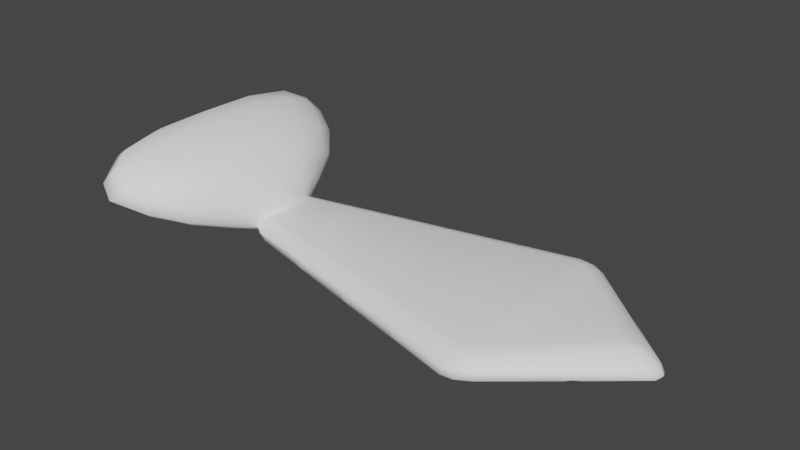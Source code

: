 # Source: taytie.blend  (saved by Blender 3.6.11; exported with 4.5.12 LTS)
import bpy
from mathutils import Matrix  # noqa: F401  (used for matrix-valued properties, if any)

bpy.ops.wm.read_factory_settings(use_empty=True)
scene = bpy.context.scene
scene.name = 'Scene'

# ---- materials (node trees are filled in below, after node groups)
mat_bodyb00 = bpy.data.materials.new('BodyB00')
mat_bodyb00.use_transparent_shadow = False
mat_bodyb00.diffuse_color = (1.0, 1.0, 1.0, 1.0)
mat_bodyb00.roughness = 0.5528
mat_outlinedmaterial = bpy.data.materials.new('OutlinedMaterial')
mat_outlinedmaterial.use_transparent_shadow = False
mat_outlinedmaterial.diffuse_color = (1.0, 1.0, 1.0, 1.0)
mat_outlinedmaterial.roughness = 0.5528
mat_bodyb00_002 = bpy.data.materials.new('BodyB00.002')
mat_bodyb00_002.use_transparent_shadow = False
mat_bodyb00_002.diffuse_color = (1.0, 1.0, 1.0, 1.0)
mat_bodyb00_002.roughness = 0.5528
mat_outlinedmaterial_002 = bpy.data.materials.new('OutlinedMaterial.002')
mat_outlinedmaterial_002.use_transparent_shadow = False
mat_outlinedmaterial_002.diffuse_color = (1.0, 1.0, 1.0, 1.0)
mat_outlinedmaterial_002.roughness = 0.5528

# ---- material node trees
mat_bodyb00.use_nodes = True; mat_bodyb00.node_tree.nodes.clear()
_N = mat_bodyb00.node_tree.nodes; _L = mat_bodyb00.node_tree.links
n0 = _N.new('ShaderNodeBsdfPrincipled'); n0.name = 'Principled BSDF'; n0.location = (10, 300)
n0.distribution = 'GGX'
n0.subsurface_method = 'RANDOM_WALK_SKIN'
n0.inputs[0].default_value = (1.0, 1.0, 1.0, 1.0)
n0.inputs[2].default_value = 0.5528
n0.inputs[3].default_value = 1.45
n0.inputs[27].default_value = (0.0, 0.0, 0.0, 1.0)
n0.inputs[28].default_value = 1.0
n1 = _N.new('ShaderNodeOutputMaterial'); n1.name = 'Material Output'; n1.location = (300, 300)
n2 = _N.new('ShaderNodeNormalMap'); n2.name = 'Normal Map'; n2.location = (-300, -300)
n2.label = 'Normal/Map'
n2.inputs[0].default_value = 0.0
_L.new(n0.outputs[0], n1.inputs[0])
_L.new(n2.outputs[0], n0.inputs[5])
n1.is_active_output = True
mat_outlinedmaterial.use_nodes = True; mat_outlinedmaterial.node_tree.nodes.clear()
_N = mat_outlinedmaterial.node_tree.nodes; _L = mat_outlinedmaterial.node_tree.links
n0 = _N.new('ShaderNodeBsdfPrincipled'); n0.name = 'Principled BSDF'; n0.location = (10, 300)
n0.distribution = 'GGX'
n0.subsurface_method = 'RANDOM_WALK_SKIN'
n0.inputs[0].default_value = (1.0, 1.0, 1.0, 1.0)
n0.inputs[2].default_value = 0.5528
n0.inputs[3].default_value = 1.45
n0.inputs[27].default_value = (0.0, 0.0, 0.0, 1.0)
n0.inputs[28].default_value = 1.0
n1 = _N.new('ShaderNodeOutputMaterial'); n1.name = 'Material Output'; n1.location = (300, 300)
n2 = _N.new('ShaderNodeNormalMap'); n2.name = 'Normal Map'; n2.location = (-300, -300)
n2.label = 'Normal/Map'
n2.inputs[0].default_value = 0.0
_L.new(n0.outputs[0], n1.inputs[0])
_L.new(n2.outputs[0], n0.inputs[5])
n1.is_active_output = True
mat_bodyb00_002.use_nodes = True; mat_bodyb00_002.node_tree.nodes.clear()
_N = mat_bodyb00_002.node_tree.nodes; _L = mat_bodyb00_002.node_tree.links
n0 = _N.new('ShaderNodeBsdfPrincipled'); n0.name = 'Principled BSDF'; n0.location = (10, 300)
n0.distribution = 'GGX'
n0.subsurface_method = 'RANDOM_WALK_SKIN'
n0.inputs[0].default_value = (1.0, 1.0, 1.0, 1.0)
n0.inputs[2].default_value = 0.5528
n0.inputs[3].default_value = 1.45
n0.inputs[27].default_value = (0.0, 0.0, 0.0, 1.0)
n0.inputs[28].default_value = 1.0
n1 = _N.new('ShaderNodeOutputMaterial'); n1.name = 'Material Output'; n1.location = (300, 300)
n2 = _N.new('ShaderNodeNormalMap'); n2.name = 'Normal Map'; n2.location = (-300, -300)
n2.label = 'Normal/Map'
n2.inputs[0].default_value = 0.0
_L.new(n0.outputs[0], n1.inputs[0])
_L.new(n2.outputs[0], n0.inputs[5])
n1.is_active_output = True
mat_outlinedmaterial_002.use_nodes = True; mat_outlinedmaterial_002.node_tree.nodes.clear()
_N = mat_outlinedmaterial_002.node_tree.nodes; _L = mat_outlinedmaterial_002.node_tree.links
n0 = _N.new('ShaderNodeBsdfPrincipled'); n0.name = 'Principled BSDF'; n0.location = (10, 300)
n0.distribution = 'GGX'
n0.subsurface_method = 'RANDOM_WALK_SKIN'
n0.inputs[0].default_value = (1.0, 1.0, 1.0, 1.0)
n0.inputs[2].default_value = 0.5528
n0.inputs[3].default_value = 1.45
n0.inputs[27].default_value = (0.0, 0.0, 0.0, 1.0)
n0.inputs[28].default_value = 1.0
n1 = _N.new('ShaderNodeOutputMaterial'); n1.name = 'Material Output'; n1.location = (300, 300)
n2 = _N.new('ShaderNodeNormalMap'); n2.name = 'Normal Map'; n2.location = (-300, -300)
n2.label = 'Normal/Map'
n2.inputs[0].default_value = 0.0
_L.new(n0.outputs[0], n1.inputs[0])
_L.new(n2.outputs[0], n0.inputs[5])
n1.is_active_output = True

# ---- world
world_world = bpy.data.worlds.new('World'); scene.world = world_world
world_world.use_nodes = True; world_world.node_tree.nodes.clear()
_N = world_world.node_tree.nodes; _L = world_world.node_tree.links
n0 = _N.new('ShaderNodeOutputWorld'); n0.name = 'World Output'; n0.location = (300, 300)
n1 = _N.new('ShaderNodeBackground'); n1.name = 'Background'; n1.location = (10, 300)
n1.inputs[0].default_value = (0.05088, 0.05088, 0.05088, 1.0)
_L.new(n1.outputs[0], n0.inputs[0])
n0.is_active_output = True
world_world.color = (0.05088, 0.05088, 0.05088)
world_world.use_sun_shadow = False
world_world.sun_shadow_jitter_overblur = 0.0

# ---- meshes
me_scene = bpy.data.meshes.new('Scene')
me_scene.from_pydata([(2.499, 1.987, 0.01436), (1.229, 1.413, 1.003), (20.99, 9.289e-07, 0.01436), (19.56, 8.61e-07, 1.003), (14.88, 5.142, -0.00636), (14.88, 4.37, 0.9823), (2.499, -1.987, 0.01436), (1.229, -1.413, 1.003), (14.87, -5.142, -0.00636), (14.88, -4.37, 0.9823), (8.706, -3.565, 0.003999), (8.697, -3.031, 0.9917), (8.706, 3.565, 0.003999), (8.695, 3.03, 0.9917), (11.81, -3.706, 0.987), (11.81, -4.353, -0.00118), (5.603, -2.776, 0.009178), (5.593, -2.358, 0.9964), (5.602, 2.776, 0.009178), (5.597, 2.359, 0.9964), (11.82, 3.706, 0.987), (11.81, 4.353, -0.00118), (17.95, 2.571, 0.003999), (17.94, 1.51, 0.9959), (17.95, -2.571, 0.003999), (17.95, -1.502, 0.9959)], [], [(17, 19, 1, 7), (21, 20, 5, 4), (22, 23, 3, 2), (11, 13, 19, 17), (15, 8, 9, 14), (24, 2, 3, 25), (13, 11, 14, 20), (16, 10, 11, 17), (18, 19, 13, 12), (10, 15, 14, 11), (6, 16, 17, 7), (0, 1, 19, 18), (12, 13, 20, 21), (4, 5, 23, 22), (8, 24, 25, 9), (7, 1, 0, 6), (5, 20, 14, 9), (23, 5, 9, 25), (3, 23, 25), (22, 2, 24), (4, 22, 24, 8), (15, 21, 4, 8), (10, 12, 21, 15), (0, 18, 16, 6), (12, 10, 16, 18)])
me_scene.polygons.foreach_set('use_smooth', [1, 1, 1, 1, 1, 1, 1, 1, 1, 1, 1, 1, 1, 1, 1, 0, 1, 1, 1, 1, 1, 1, 1, 1, 1])
_uv = me_scene.uv_layers.new(name='UVSet0')
_uv.uv.foreach_set('vector', [0.2775, 0.4416, 0.4115, 0.4415, 0.3846, 0.5655, 0.3044, 0.5655, 0.4682, 0.265, 0.4498, 0.2648, 0.4686, 0.1778, 0.4906, 0.1778, 0.4175, 0.09045, 0.3874, 0.09078, 0.3445, 0.04479, 0.3445, 0.004056, 0.2584, 0.3534, 0.4306, 0.3535, 0.4115, 0.4415, 0.2775, 0.4416, 0.2208, 0.265, 0.1984, 0.178, 0.2204, 0.1778, 0.2392, 0.2649, 0.2715, 0.09043, 0.3445, 0.004056, 0.3445, 0.04479, 0.3018, 0.09052, 0.4306, 0.3535, 0.2584, 0.3534, 0.2392, 0.2649, 0.4498, 0.2648, 0.2656, 0.4413, 0.2432, 0.3531, 0.2584, 0.3534, 0.2775, 0.4416, 0.4234, 0.4413, 0.4115, 0.4415, 0.4306, 0.3535, 0.4458, 0.3532, 0.2432, 0.3531, 0.2208, 0.265, 0.2392, 0.2649, 0.2584, 0.3534, 0.2881, 0.5295, 0.2656, 0.4413, 0.2775, 0.4416, 0.3044, 0.5655, 0.401, 0.5295, 0.3846, 0.5655, 0.4115, 0.4415, 0.4234, 0.4413, 0.4458, 0.3532, 0.4306, 0.3535, 0.4498, 0.2648, 0.4682, 0.265, 0.4906, 0.1778, 0.4686, 0.1778, 0.3874, 0.09078, 0.4175, 0.09045, 0.1984, 0.178, 0.2715, 0.09043, 0.3018, 0.09052, 0.2204, 0.1778, 0.6085, 0.5655, 0.6888, 0.5655, 0.7051, 0.5295, 0.5922, 0.5295, 0.4686, 0.1778, 0.4498, 0.2648, 0.2392, 0.2649, 0.2204, 0.1778, 0.3874, 0.09078, 0.4686, 0.1778, 0.2204, 0.1778, 0.3018, 0.09052, 0.3445, 0.04479, 0.3874, 0.09078, 0.3018, 0.09052, 0.7217, 0.09045, 0.6487, 0.004056, 0.5756, 0.09043, 0.7947, 0.1778, 0.7217, 0.09045, 0.5756, 0.09043, 0.5026, 0.178, 0.525, 0.265, 0.7723, 0.265, 0.7947, 0.1778, 0.5026, 0.178, 0.5474, 0.3531, 0.7499, 0.3532, 0.7723, 0.265, 0.525, 0.265, 0.7051, 0.5295, 0.7275, 0.4413, 0.5698, 0.4413, 0.5922, 0.5295, 0.7499, 0.3532, 0.5474, 0.3531, 0.5698, 0.4413, 0.7275, 0.4413])
me_scene.materials.append(mat_bodyb00)
me_scene.materials.append(mat_outlinedmaterial)
me_scene.update()
me_scene.normals_split_custom_set([tuple(v) for v in zip(*[iter([-0.1486, 0.1349, 0.9797, -0.7336, 0.2713, 0.6231, -0.7197, 0.6086, 0.334, -0.05287, -0.7103, 0.7019, -0.3706, 0.5147, 0.7732, 0.4454, 0.5103, 0.7357, 0.1616, 0.7775, 0.6077, -0.9062, 0.3502, -0.2369, 0.8651, -0.201, 0.4597, 0.594, -0.03706, 0.8036, 0.594, 6.072e-05, 0.8045, -0.06681, 0.9601, -0.2716, -0.1357, 0.1098, 0.9846, -0.6772, 0.2762, 0.6819, -0.7336, 0.2713, 0.6231, -0.1486, 0.1349, 0.9797, 0.9329, -0.3548, -0.0622, 0.3271, -0.5084, 0.7966, -0.2014, -0.4474, 0.8713, -0.1255, -0.8735, 0.4704, 0.8457, 0.5293, -0.06794, -0.06681, 0.9601, -0.2716, 0.594, 6.072e-05, 0.8045, 0.3013, -0.7213, 0.6237, -0.6772, 0.2762, 0.6819, -0.1357, 0.1098, 0.9846, -0.1255, -0.8735, 0.4704, 0.4454, 0.5103, 0.7357, 0.8791, -0.4521, -0.1509, -0.3672, -0.6059, 0.7058, -0.1357, 0.1098, 0.9846, -0.1486, 0.1349, 0.9797, -0.3305, 0.7057, 0.6267, -0.7336, 0.2713, 0.6231, -0.6772, 0.2762, 0.6819, -0.9919, -0.05178, -0.1157, -0.3672, -0.6059, 0.7058, 0.9329, -0.3548, -0.0622, -0.1255, -0.8735, 0.4704, -0.1357, 0.1098, 0.9846, -0.2915, -0.8084, -0.5113, 0.8791, -0.4521, -0.1509, -0.1486, 0.1349, 0.9797, -0.05287, -0.7103, 0.7019, -0.3669, 0.8353, -0.4095, -0.7197, 0.6086, 0.334, -0.7336, 0.2713, 0.6231, -0.3305, 0.7057, 0.6267, -0.9919, -0.05178, -0.1157, -0.6772, 0.2762, 0.6819, 0.4454, 0.5103, 0.7357, -0.3706, 0.5147, 0.7732, -0.9062, 0.3502, -0.2369, 0.1616, 0.7775, 0.6077, 0.594, -0.03706, 0.8036, 0.8651, -0.201, 0.4597, 0.3271, -0.5084, 0.7966, 0.8457, 0.5293, -0.06794, 0.3013, -0.7213, 0.6237, -0.2014, -0.4474, 0.8713, -0.6144, -2.179e-08, -0.789, -0.6144, -2.179e-08, -0.789, -0.6144, -2.179e-08, -0.789, -0.6144, -2.179e-08, -0.789, 0.1616, 0.7775, 0.6077, 0.4454, 0.5103, 0.7357, -0.1255, -0.8735, 0.4704, -0.2014, -0.4474, 0.8713, 0.594, -0.03706, 0.8036, 0.1616, 0.7775, 0.6077, -0.2014, -0.4474, 0.8713, 0.3013, -0.7213, 0.6237, 0.594, 6.072e-05, 0.8045, 0.594, -0.03706, 0.8036, 0.3013, -0.7213, 0.6237, 0.8651, -0.201, 0.4597, -0.06681, 0.9601, -0.2716, 0.8457, 0.5293, -0.06794, -0.9062, 0.3502, -0.2369, 0.8651, -0.201, 0.4597, 0.8457, 0.5293, -0.06794, 0.3271, -0.5084, 0.7966, 0.9329, -0.3548, -0.0622, -0.3706, 0.5147, 0.7732, -0.9062, 0.3502, -0.2369, 0.3271, -0.5084, 0.7966, -0.3672, -0.6059, 0.7058, -0.9919, -0.05178, -0.1157, -0.3706, 0.5147, 0.7732, 0.9329, -0.3548, -0.0622, -0.3669, 0.8353, -0.4095, -0.3305, 0.7057, 0.6267, 0.8791, -0.4521, -0.1509, -0.2915, -0.8084, -0.5113, -0.9919, -0.05178, -0.1157, -0.3672, -0.6059, 0.7058, 0.8791, -0.4521, -0.1509, -0.3305, 0.7057, 0.6267])] * 3)])
me_scene_002 = bpy.data.meshes.new('Scene.002')
me_scene_002.from_pydata([(2.6, 1.136e-07, 0.1921), (2.46, 0.5737, 0.634), (2.691, 1.176e-07, 0.482), (2.457, 0.5648, 1.187), (2.311, 0.5342, 0.1709), (0.4421, 4.112, 2.928), (0.02534, 5.131, 2.312), (-0.543, 4.765, 3.264), (-1.1, 5.77, 2.765), (-0.2541, 5.477, 1.858), (-1.518, 6.25, 2.361), (0.8864, 4.286, 1.384), (1.073, 3.934, 1.82), (1.276, 3.132, 2.421), (-2.374, 4.634, 3.824), (-2.516, 2.516, 4.124), (-1.418, 4.093, 3.853), (-1.417, 2.142, 4.162), (-2.305, -1.008e-07, 4.264), (-3.108, 2.504, 3.795), (-2.89, 4.66, 3.418), (0.5386, 2.354e-08, 3.501), (-0.2693, -0.03529, 3.921), (1.225, -0.03769, 2.94), (0.576, 1.275, 3.434), (0.5644, 2.717, 3.249), (-0.325, 1.711, 3.878), (-0.3693, 3.395, 3.62), (1.314, 2.031, 2.721), (1.299, 0.8029, 2.903), (2.423, -0.01998, 1.39), (1.875, -0.02753, 2.185), (1.917, 1.34, 1.994), (1.738, 2.522, 1.243), (1.892, 2.063, 1.747), (1.621, 2.716, 0.8607), (-1.345, 5.046, 3.505), (-1.909, 5.65, 3.299), (-2.237, 5.954, 2.823), (2.21, 1.408, 1.362), (2.174, 1.475, 0.8976), (2.107, 1.484, 0.4745), (2.165, 0.4198, 0.009214), (2.43, -0.0107, 0.03059), (2.054, 8.98e-08, 0.07101), (-0.354, 3.876, 1.12), (-1.277, 4.378, 1.654), (-0.3772, 4.972, 1.439), (-1.527, 5.562, 1.84), (0.7082, 3.848, 0.9946), (0.5106, 2.839, 0.7191), (-2.896, 4.361, 2.743), (-2.217, 3.683, 2.041), (-3.014, 2.287, 3.032), (-2.306, 1.727, 2.056), (-2.227, -9.734e-08, 2.066), (-2.782, -1.216e-07, 3.21), (-1.372, -5.997e-08, 1.601), (-0.5653, -2.471e-08, 1.265), (-1.305, 2.989, 1.596), (-0.4208, 2.326, 1.153), (-1.343, 1.195, 1.599), (-0.5051, 0.6149, 1.197), (0.4216, 1.528, 0.7852), (0.2742, 0.05007, 0.8289), (1.121, 0.6549, 0.4716), (0.9709, 4.244e-08, 0.5399), (1.265, 1.651, 0.4328), (1.404, 2.383, 0.4878), (-2.069, 4.687, 1.908), (-2.386, 5.436, 2.257), (1.529, 6.684e-08, 0.3059), (1.73, 0.9223, 0.232), (1.864, 1.337, 0.1433), (2.46, -0.5737, 0.634), (2.457, -0.5648, 1.187), (2.311, -0.5342, 0.1709), (0.4421, -4.112, 2.928), (0.02534, -5.131, 2.312), (-0.543, -4.765, 3.264), (-1.1, -5.77, 2.765), (-0.2541, -5.477, 1.858), (-1.518, -6.25, 2.361), (0.8864, -4.286, 1.384), (1.073, -3.934, 1.82), (1.276, -3.132, 2.421), (-2.374, -4.634, 3.824), (-2.516, -2.516, 4.124), (-1.418, -4.093, 3.853), (-1.417, -2.142, 4.162), (-1.239, -0.03508, 4.216), (-2.882, -0.04016, 3.994), (-3.108, -2.504, 3.795), (-2.89, -4.66, 3.418), (0.576, -1.275, 3.434), (0.5644, -2.717, 3.249), (-0.325, -1.711, 3.878), (-0.3693, -3.395, 3.62), (1.314, -2.031, 2.721), (1.299, -0.8029, 2.903), (1.917, -1.34, 1.994), (1.738, -2.522, 1.243), (1.892, -2.063, 1.747), (1.621, -2.716, 0.8607), (-1.345, -5.046, 3.505), (-1.909, -5.65, 3.299), (-2.237, -5.954, 2.823), (2.21, -1.408, 1.362), (2.174, -1.475, 0.8976), (2.107, -1.484, 0.4745), (2.165, -0.4198, 0.009214), (-0.354, -3.876, 1.12), (-1.277, -4.378, 1.654), (-0.3772, -4.972, 1.439), (-1.527, -5.562, 1.84), (0.7082, -3.848, 0.9946), (0.5106, -2.839, 0.7191), (-2.896, -4.361, 2.743), (-2.217, -3.683, 2.041), (-3.014, -2.287, 3.032), (-2.306, -1.727, 2.056), (-1.305, -2.989, 1.596), (-0.4208, -2.326, 1.153), (-1.343, -1.195, 1.599), (-0.5051, -0.6149, 1.197), (0.4216, -1.528, 0.7852), (1.121, -0.6549, 0.4716), (1.265, -1.651, 0.4328), (1.404, -2.383, 0.4878), (-2.069, -4.687, 1.908), (-2.386, -5.436, 2.257), (1.73, -0.9223, 0.232), (1.864, -1.337, 0.1433)], [], [(72, 71, 65), (65, 71, 66), (68, 35, 41), (73, 68, 41), (73, 41, 4), (72, 44, 71), (42, 73, 4), (42, 4, 43), (44, 42, 43), (42, 44, 72), (73, 42, 72), (67, 72, 65), (73, 72, 67), (68, 73, 67), (67, 65, 63), (50, 67, 63), (63, 60, 50), (45, 60, 59), (60, 45, 50), (69, 46, 52), (52, 51, 69), (51, 70, 69), (70, 48, 69), (48, 46, 69), (68, 49, 35), (49, 11, 35), (68, 67, 50), (49, 68, 50), (49, 50, 45), (47, 49, 45), (49, 47, 11), (47, 9, 11), (46, 45, 59), (47, 45, 46), (46, 59, 52), (48, 47, 46), (47, 48, 9), (48, 10, 9), (48, 70, 10), (70, 38, 10), (20, 38, 70), (51, 20, 70), (19, 20, 51), (53, 19, 51), (19, 53, 91), (53, 56, 91), (54, 61, 55), (61, 57, 55), (54, 55, 56), (53, 54, 56), (53, 51, 52), (54, 53, 52), (54, 52, 59), (61, 54, 59), (66, 64, 65), (64, 63, 65), (61, 59, 60), (61, 62, 57), (62, 61, 60), (62, 60, 63), (64, 62, 63), (62, 58, 57), (62, 64, 58), (35, 33, 41), (33, 34, 40), (33, 40, 41), (4, 41, 1), (41, 40, 1), (43, 4, 0), (4, 1, 0), (2, 0, 1), (3, 1, 40), (3, 2, 1), (3, 30, 2), (34, 39, 40), (39, 3, 40), (34, 32, 39), (32, 3, 39), (28, 32, 34), (31, 30, 3), (32, 31, 3), (31, 29, 23), (29, 31, 32), (28, 29, 32), (22, 26, 90), (26, 22, 24), (22, 21, 24), (23, 29, 21), (29, 24, 21), (29, 28, 24), (13, 28, 34), (28, 13, 25), (28, 25, 24), (26, 24, 25), (13, 5, 25), (27, 25, 5), (27, 26, 25), (26, 17, 90), (17, 26, 27), (7, 27, 5), (16, 27, 7), (16, 17, 27), (19, 91, 15), (91, 18, 15), (90, 17, 18), (17, 15, 18), (17, 16, 15), (36, 16, 7), (16, 36, 14), (16, 14, 15), (19, 15, 14), (20, 19, 14), (36, 37, 14), (20, 14, 37), (38, 20, 37), (10, 38, 8), (38, 37, 8), (37, 36, 8), (36, 7, 8), (11, 12, 35), (12, 33, 35), (34, 33, 13), (33, 12, 13), (13, 12, 5), (12, 6, 5), (12, 11, 6), (11, 9, 6), (10, 8, 9), (8, 6, 9), (7, 5, 6), (8, 7, 6), (131, 126, 71), (126, 66, 71), (128, 109, 103), (132, 109, 128), (132, 76, 109), (131, 71, 44), (110, 76, 132), (110, 43, 76), (44, 43, 110), (110, 131, 44), (132, 131, 110), (127, 126, 131), (132, 127, 131), (128, 127, 132), (127, 125, 126), (116, 125, 127), (125, 116, 122), (111, 121, 122), (122, 116, 111), (129, 118, 112), (118, 129, 117), (117, 129, 130), (130, 129, 114), (114, 129, 112), (128, 103, 115), (115, 103, 83), (128, 116, 127), (115, 116, 128), (115, 111, 116), (113, 111, 115), (115, 83, 113), (113, 83, 81), (112, 121, 111), (113, 112, 111), (112, 118, 121), (114, 112, 113), (113, 81, 114), (114, 81, 82), (114, 82, 130), (130, 82, 106), (93, 130, 106), (117, 130, 93), (92, 117, 93), (119, 117, 92), (92, 91, 119), (119, 91, 56), (120, 55, 123), (123, 55, 57), (120, 56, 55), (119, 56, 120), (119, 118, 117), (120, 118, 119), (120, 121, 118), (123, 121, 120), (66, 126, 64), (64, 126, 125), (123, 122, 121), (123, 57, 124), (124, 122, 123), (124, 125, 122), (124, 57, 58), (124, 58, 64), (103, 109, 101), (101, 108, 102), (101, 109, 108), (76, 74, 109), (109, 74, 108), (43, 0, 76), (76, 0, 74), (2, 74, 0), (75, 108, 74), (75, 74, 2), (75, 2, 30), (102, 108, 107), (107, 108, 75), (102, 107, 100), (100, 107, 75), (98, 102, 100), (31, 75, 30), (100, 75, 31), (31, 23, 99), (99, 100, 31), (98, 100, 99), (22, 90, 96), (96, 94, 22), (22, 94, 21), (23, 21, 99), (99, 21, 94), (99, 94, 98), (85, 102, 98), (98, 95, 85), (98, 94, 95), (96, 95, 94), (85, 95, 77), (97, 77, 95), (97, 95, 96), (96, 90, 89), (89, 97, 96), (79, 77, 97), (88, 79, 97), (88, 97, 89), (92, 87, 91), (91, 87, 18), (90, 18, 89), (89, 18, 87), (89, 87, 88), (104, 79, 88), (88, 86, 104), (88, 87, 86), (92, 86, 87), (93, 86, 92), (104, 86, 105), (93, 105, 86), (106, 105, 93), (82, 80, 106), (106, 80, 105), (105, 80, 104), (104, 80, 79), (83, 103, 84), (84, 103, 101), (102, 85, 101), (101, 85, 84), (85, 77, 84), (84, 77, 78), (84, 78, 83), (83, 78, 81), (82, 81, 80), (80, 81, 78), (79, 78, 77), (80, 78, 79), (64, 125, 124)])
me_scene_002.polygons.foreach_set('use_smooth', [True] * 262)
_uv = me_scene_002.uv_layers.new(name='UVSet0')
_uv.uv.foreach_set('vector', [0.5166, 0.7523, 0.4912, 0.7475, 0.5088, 0.7347, 0.5088, 0.7347, 0.4912, 0.7475, 0.4906, 0.7308, 0.5569, 0.7408, 0.5708, 0.7474, 0.536, 0.7652, 0.528, 0.7562, 0.5569, 0.7408, 0.536, 0.7652, 0.528, 0.7562, 0.536, 0.7652, 0.5081, 0.7716, 0.5166, 0.7523, 0.4918, 0.7635, 0.4912, 0.7475, 0.5036, 0.7663, 0.528, 0.7562, 0.5081, 0.7716, 0.5036, 0.7663, 0.5081, 0.7716, 0.4919, 0.7744, 0.4918, 0.7635, 0.5036, 0.7663, 0.4919, 0.7744, 0.5036, 0.7663, 0.4918, 0.7635, 0.5166, 0.7523, 0.528, 0.7562, 0.5036, 0.7663, 0.5166, 0.7523, 0.5362, 0.738, 0.5166, 0.7523, 0.5088, 0.7347, 0.528, 0.7562, 0.5166, 0.7523, 0.5362, 0.738, 0.5569, 0.7408, 0.528, 0.7562, 0.5362, 0.738, 0.5362, 0.738, 0.5088, 0.7347, 0.5321, 0.7129, 0.5682, 0.7146, 0.5362, 0.738, 0.5321, 0.7129, 0.5321, 0.7129, 0.5532, 0.687, 0.5682, 0.7146, 0.5952, 0.6877, 0.5532, 0.687, 0.5706, 0.6596, 0.5532, 0.687, 0.5952, 0.6877, 0.5682, 0.7146, 0.615, 0.6369, 0.6079, 0.6588, 0.5889, 0.6321, 0.5889, 0.6321, 0.6074, 0.6068, 0.615, 0.6369, 0.6074, 0.6068, 0.6336, 0.6253, 0.615, 0.6369, 0.6336, 0.6253, 0.6382, 0.6489, 0.615, 0.6369, 0.6382, 0.6489, 0.6079, 0.6588, 0.615, 0.6369, 0.5569, 0.7408, 0.5973, 0.7167, 0.5708, 0.7474, 0.5973, 0.7167, 0.6139, 0.7208, 0.5708, 0.7474, 0.5569, 0.7408, 0.5362, 0.738, 0.5682, 0.7146, 0.5973, 0.7167, 0.5569, 0.7408, 0.5682, 0.7146, 0.5973, 0.7167, 0.5682, 0.7146, 0.5952, 0.6877, 0.6258, 0.6826, 0.5973, 0.7167, 0.5952, 0.6877, 0.5973, 0.7167, 0.6258, 0.6826, 0.6139, 0.7208, 0.6258, 0.6826, 0.6445, 0.6831, 0.6139, 0.7208, 0.6079, 0.6588, 0.5952, 0.6877, 0.5706, 0.6596, 0.6258, 0.6826, 0.5952, 0.6877, 0.6079, 0.6588, 0.6079, 0.6588, 0.5706, 0.6596, 0.5889, 0.6321, 0.6382, 0.6489, 0.6258, 0.6826, 0.6079, 0.6588, 0.6258, 0.6826, 0.6382, 0.6489, 0.6445, 0.6831, 0.6382, 0.6489, 0.6611, 0.6416, 0.6445, 0.6831, 0.6382, 0.6489, 0.6336, 0.6253, 0.6611, 0.6416, 0.6336, 0.6253, 0.6524, 0.6168, 0.6611, 0.6416, 0.6185, 0.5894, 0.6524, 0.6168, 0.6336, 0.6253, 0.6074, 0.6068, 0.6185, 0.5894, 0.6336, 0.6253, 0.5579, 0.5747, 0.6185, 0.5894, 0.6074, 0.6068, 0.5516, 0.5966, 0.5579, 0.5747, 0.6074, 0.6068, 0.5579, 0.5747, 0.5516, 0.5966, 0.4838, 0.5721, 0.5516, 0.5966, 0.4858, 0.5951, 0.4838, 0.5721, 0.5357, 0.6298, 0.5214, 0.6595, 0.4871, 0.632, 0.5214, 0.6595, 0.4881, 0.6596, 0.4871, 0.632, 0.5357, 0.6298, 0.4871, 0.632, 0.4858, 0.5951, 0.5516, 0.5966, 0.5357, 0.6298, 0.4858, 0.5951, 0.5516, 0.5966, 0.6074, 0.6068, 0.5889, 0.6321, 0.5357, 0.6298, 0.5516, 0.5966, 0.5889, 0.6321, 0.5357, 0.6298, 0.5889, 0.6321, 0.5706, 0.6596, 0.5214, 0.6595, 0.5357, 0.6298, 0.5706, 0.6596, 0.4906, 0.7308, 0.4913, 0.71, 0.5088, 0.7347, 0.4913, 0.71, 0.5321, 0.7129, 0.5088, 0.7347, 0.5214, 0.6595, 0.5706, 0.6596, 0.5532, 0.687, 0.5214, 0.6595, 0.5061, 0.6857, 0.4881, 0.6596, 0.5061, 0.6857, 0.5214, 0.6595, 0.5532, 0.687, 0.5061, 0.6857, 0.5532, 0.687, 0.5321, 0.7129, 0.4913, 0.71, 0.5061, 0.6857, 0.5321, 0.7129, 0.5061, 0.6857, 0.489, 0.6839, 0.4881, 0.6596, 0.5061, 0.6857, 0.4913, 0.71, 0.489, 0.6839, 0.5749, 0.8106, 0.5654, 0.8197, 0.5386, 0.7904, 0.5654, 0.8197, 0.5485, 0.8301, 0.5355, 0.8029, 0.5654, 0.8197, 0.5355, 0.8029, 0.5386, 0.7904, 0.5101, 0.7778, 0.5386, 0.7904, 0.5095, 0.7921, 0.5386, 0.7904, 0.5355, 0.8029, 0.5095, 0.7921, 0.4937, 0.7744, 0.5101, 0.7778, 0.4937, 0.7808, 0.5101, 0.7778, 0.5095, 0.7921, 0.4937, 0.7808, 0.4934, 0.7884, 0.4937, 0.7808, 0.5095, 0.7921, 0.5081, 0.8073, 0.5095, 0.7921, 0.5355, 0.8029, 0.5081, 0.8073, 0.4934, 0.7884, 0.5095, 0.7921, 0.5081, 0.8073, 0.492, 0.8121, 0.4934, 0.7884, 0.5485, 0.8301, 0.531, 0.8155, 0.5355, 0.8029, 0.531, 0.8155, 0.5081, 0.8073, 0.5355, 0.8029, 0.5485, 0.8301, 0.5279, 0.8344, 0.531, 0.8155, 0.5279, 0.8344, 0.5081, 0.8073, 0.531, 0.8155, 0.5448, 0.8608, 0.5279, 0.8344, 0.5485, 0.8301, 0.4909, 0.8377, 0.492, 0.8121, 0.5081, 0.8073, 0.5279, 0.8344, 0.4909, 0.8377, 0.5081, 0.8073, 0.4909, 0.8377, 0.512, 0.8629, 0.4897, 0.8642, 0.512, 0.8629, 0.4909, 0.8377, 0.5279, 0.8344, 0.5448, 0.8608, 0.512, 0.8629, 0.5279, 0.8344, 0.4881, 0.9121, 0.5348, 0.9139, 0.4871, 0.9398, 0.5348, 0.9139, 0.4881, 0.9121, 0.5237, 0.8871, 0.4881, 0.9121, 0.4899, 0.8878, 0.5237, 0.8871, 0.4897, 0.8642, 0.512, 0.8629, 0.4899, 0.8878, 0.512, 0.8629, 0.5237, 0.8871, 0.4899, 0.8878, 0.512, 0.8629, 0.5448, 0.8608, 0.5237, 0.8871, 0.575, 0.8577, 0.5448, 0.8608, 0.5485, 0.8301, 0.5448, 0.8608, 0.575, 0.8577, 0.5619, 0.8857, 0.5448, 0.8608, 0.5619, 0.8857, 0.5237, 0.8871, 0.5348, 0.9139, 0.5237, 0.8871, 0.5619, 0.8857, 0.575, 0.8577, 0.5993, 0.8848, 0.5619, 0.8857, 0.5797, 0.912, 0.5619, 0.8857, 0.5993, 0.8848, 0.5797, 0.912, 0.5348, 0.9139, 0.5619, 0.8857, 0.5348, 0.9139, 0.5469, 0.9442, 0.4871, 0.9398, 0.5469, 0.9442, 0.5348, 0.9139, 0.5797, 0.912, 0.6171, 0.9115, 0.5797, 0.912, 0.5993, 0.8848, 0.5994, 0.9391, 0.5797, 0.912, 0.6171, 0.9115, 0.5994, 0.9391, 0.5469, 0.9442, 0.5797, 0.912, 0.5621, 0.9944, 0.4851, 0.9893, 0.5595, 0.9743, 0.4851, 0.9893, 0.487, 0.9703, 0.5595, 0.9743, 0.4871, 0.9398, 0.5469, 0.9442, 0.487, 0.9703, 0.5469, 0.9442, 0.5595, 0.9743, 0.487, 0.9703, 0.5469, 0.9442, 0.5994, 0.9391, 0.5595, 0.9743, 0.6253, 0.9331, 0.5994, 0.9391, 0.6171, 0.9115, 0.5994, 0.9391, 0.6253, 0.9331, 0.6171, 0.962, 0.5994, 0.9391, 0.6171, 0.962, 0.5595, 0.9743, 0.5621, 0.9944, 0.5595, 0.9743, 0.6171, 0.962, 0.6255, 0.9791, 0.5621, 0.9944, 0.6171, 0.962, 0.6253, 0.9331, 0.6442, 0.9449, 0.6171, 0.962, 0.6255, 0.9791, 0.6171, 0.962, 0.6442, 0.9449, 0.6624, 0.9508, 0.6255, 0.9791, 0.6442, 0.9449, 0.672, 0.9243, 0.6624, 0.9508, 0.6505, 0.9189, 0.6624, 0.9508, 0.6442, 0.9449, 0.6505, 0.9189, 0.6442, 0.9449, 0.6253, 0.9331, 0.6505, 0.9189, 0.6253, 0.9331, 0.6171, 0.9115, 0.6505, 0.9189, 0.6179, 0.8431, 0.602, 0.8498, 0.5749, 0.8106, 0.602, 0.8498, 0.5654, 0.8197, 0.5749, 0.8106, 0.5485, 0.8301, 0.5654, 0.8197, 0.575, 0.8577, 0.5654, 0.8197, 0.602, 0.8498, 0.575, 0.8577, 0.575, 0.8577, 0.602, 0.8498, 0.5993, 0.8848, 0.602, 0.8498, 0.6335, 0.8843, 0.5993, 0.8848, 0.602, 0.8498, 0.6179, 0.8431, 0.6335, 0.8843, 0.6179, 0.8431, 0.6519, 0.8815, 0.6335, 0.8843, 0.672, 0.9243, 0.6505, 0.9189, 0.6519, 0.8815, 0.6505, 0.9189, 0.6335, 0.8843, 0.6519, 0.8815, 0.6171, 0.9115, 0.5993, 0.8848, 0.6335, 0.8843, 0.6505, 0.9189, 0.6171, 0.9115, 0.6335, 0.8843, 0.4661, 0.754, 0.4728, 0.736, 0.4912, 0.7475, 0.4728, 0.736, 0.4906, 0.7308, 0.4912, 0.7475, 0.4252, 0.7454, 0.4478, 0.7683, 0.4118, 0.753, 0.4551, 0.7588, 0.4478, 0.7683, 0.4252, 0.7454, 0.4551, 0.7588, 0.4761, 0.7728, 0.4478, 0.7683, 0.4661, 0.754, 0.4912, 0.7475, 0.4918, 0.7635, 0.4802, 0.7672, 0.4761, 0.7728, 0.4551, 0.7588, 0.4802, 0.7672, 0.4919, 0.7744, 0.4761, 0.7728, 0.4918, 0.7635, 0.4919, 0.7744, 0.4802, 0.7672, 0.4802, 0.7672, 0.4661, 0.754, 0.4918, 0.7635, 0.4551, 0.7588, 0.4661, 0.754, 0.4802, 0.7672, 0.4456, 0.7412, 0.4728, 0.736, 0.4661, 0.754, 0.4551, 0.7588, 0.4456, 0.7412, 0.4661, 0.754, 0.4252, 0.7454, 0.4456, 0.7412, 0.4551, 0.7588, 0.4456, 0.7412, 0.448, 0.7159, 0.4728, 0.736, 0.4121, 0.7201, 0.448, 0.7159, 0.4456, 0.7412, 0.448, 0.7159, 0.4121, 0.7201, 0.4251, 0.6915, 0.3833, 0.6951, 0.4059, 0.6654, 0.4251, 0.6915, 0.4251, 0.6915, 0.4121, 0.7201, 0.3833, 0.6951, 0.3599, 0.6459, 0.3857, 0.6393, 0.3686, 0.6672, 0.3857, 0.6393, 0.3599, 0.6459, 0.3654, 0.6153, 0.3654, 0.6153, 0.3599, 0.6459, 0.3405, 0.6356, 0.3405, 0.6356, 0.3599, 0.6459, 0.3377, 0.6595, 0.3377, 0.6595, 0.3599, 0.6459, 0.3686, 0.6672, 0.4252, 0.7454, 0.4118, 0.753, 0.3832, 0.7243, 0.3832, 0.7243, 0.4118, 0.753, 0.3669, 0.7295, 0.4252, 0.7454, 0.4121, 0.7201, 0.4456, 0.7412, 0.3832, 0.7243, 0.4121, 0.7201, 0.4252, 0.7454, 0.3832, 0.7243, 0.3833, 0.6951, 0.4121, 0.7201, 0.3524, 0.6922, 0.3833, 0.6951, 0.3832, 0.7243, 0.3832, 0.7243, 0.3669, 0.7295, 0.3524, 0.6922, 0.3524, 0.6922, 0.3669, 0.7295, 0.3337, 0.6941, 0.3686, 0.6672, 0.4059, 0.6654, 0.3833, 0.6951, 0.3524, 0.6922, 0.3686, 0.6672, 0.3833, 0.6951, 0.3686, 0.6672, 0.3857, 0.6393, 0.4059, 0.6654, 0.3377, 0.6595, 0.3686, 0.6672, 0.3524, 0.6922, 0.3524, 0.6922, 0.3337, 0.6941, 0.3377, 0.6595, 0.3377, 0.6595, 0.3337, 0.6941, 0.3143, 0.6539, 0.3377, 0.6595, 0.3143, 0.6539, 0.3405, 0.6356, 0.3405, 0.6356, 0.3143, 0.6539, 0.3212, 0.6285, 0.3531, 0.5988, 0.3405, 0.6356, 0.3212, 0.6285, 0.3654, 0.6153, 0.3405, 0.6356, 0.3531, 0.5988, 0.4125, 0.5798, 0.3654, 0.6153, 0.3531, 0.5988, 0.4203, 0.6013, 0.3654, 0.6153, 0.4125, 0.5798, 0.4125, 0.5798, 0.4838, 0.5721, 0.4203, 0.6013, 0.4203, 0.6013, 0.4838, 0.5721, 0.4858, 0.5951, 0.4385, 0.6333, 0.4871, 0.632, 0.4549, 0.6619, 0.4549, 0.6619, 0.4871, 0.632, 0.4881, 0.6596, 0.4385, 0.6333, 0.4858, 0.5951, 0.4871, 0.632, 0.4203, 0.6013, 0.4858, 0.5951, 0.4385, 0.6333, 0.4203, 0.6013, 0.3857, 0.6393, 0.3654, 0.6153, 0.4385, 0.6333, 0.3857, 0.6393, 0.4203, 0.6013, 0.4385, 0.6333, 0.4059, 0.6654, 0.3857, 0.6393, 0.4549, 0.6619, 0.4059, 0.6654, 0.4385, 0.6333, 0.4906, 0.7308, 0.4728, 0.736, 0.4913, 0.71, 0.4913, 0.71, 0.4728, 0.736, 0.448, 0.7159, 0.4549, 0.6619, 0.4251, 0.6915, 0.4059, 0.6654, 0.4549, 0.6619, 0.4881, 0.6596, 0.472, 0.6869, 0.472, 0.6869, 0.4251, 0.6915, 0.4549, 0.6619, 0.472, 0.6869, 0.448, 0.7159, 0.4251, 0.6915, 0.472, 0.6869, 0.4881, 0.6596, 0.489, 0.6839, 0.472, 0.6869, 0.489, 0.6839, 0.4913, 0.71, 0.4105, 0.8047, 0.4482, 0.7872, 0.4193, 0.8144, 0.4193, 0.8144, 0.4504, 0.7998, 0.4355, 0.8261, 0.4193, 0.8144, 0.4482, 0.7872, 0.4504, 0.7998, 0.4776, 0.7766, 0.4772, 0.7909, 0.4482, 0.7872, 0.4482, 0.7872, 0.4772, 0.7909, 0.4504, 0.7998, 0.4937, 0.7744, 0.4937, 0.7808, 0.4776, 0.7766, 0.4776, 0.7766, 0.4937, 0.7808, 0.4772, 0.7909, 0.4934, 0.7884, 0.4772, 0.7909, 0.4937, 0.7808, 0.4775, 0.8062, 0.4504, 0.7998, 0.4772, 0.7909, 0.4775, 0.8062, 0.4772, 0.7909, 0.4934, 0.7884, 0.4775, 0.8062, 0.4934, 0.7884, 0.492, 0.8121, 0.4355, 0.8261, 0.4504, 0.7998, 0.454, 0.8127, 0.454, 0.8127, 0.4504, 0.7998, 0.4775, 0.8062, 0.4355, 0.8261, 0.454, 0.8127, 0.4557, 0.8318, 0.4557, 0.8318, 0.454, 0.8127, 0.4775, 0.8062, 0.4369, 0.8569, 0.4355, 0.8261, 0.4557, 0.8318, 0.4909, 0.8377, 0.4775, 0.8062, 0.492, 0.8121, 0.4557, 0.8318, 0.4775, 0.8062, 0.4909, 0.8377, 0.4909, 0.8377, 0.4897, 0.8642, 0.4695, 0.8614, 0.4695, 0.8614, 0.4557, 0.8318, 0.4909, 0.8377, 0.4369, 0.8569, 0.4557, 0.8318, 0.4695, 0.8614, 0.4881, 0.9121, 0.4871, 0.9398, 0.4432, 0.9107, 0.4432, 0.9107, 0.4562, 0.8847, 0.4881, 0.9121, 0.4881, 0.9121, 0.4562, 0.8847, 0.4899, 0.8878, 0.4897, 0.8642, 0.4899, 0.8878, 0.4695, 0.8614, 0.4695, 0.8614, 0.4899, 0.8878, 0.4562, 0.8847, 0.4695, 0.8614, 0.4562, 0.8847, 0.4369, 0.8569, 0.407, 0.8517, 0.4355, 0.8261, 0.4369, 0.8569, 0.4369, 0.8569, 0.4181, 0.8805, 0.407, 0.8517, 0.4369, 0.8569, 0.4562, 0.8847, 0.4181, 0.8805, 0.4432, 0.9107, 0.4181, 0.8805, 0.4562, 0.8847, 0.407, 0.8517, 0.4181, 0.8805, 0.3808, 0.877, 0.3984, 0.9055, 0.3808, 0.877, 0.4181, 0.8805, 0.3984, 0.9055, 0.4181, 0.8805, 0.4432, 0.9107, 0.4432, 0.9107, 0.4871, 0.9398, 0.4289, 0.9401, 0.4289, 0.9401, 0.3984, 0.9055, 0.4432, 0.9107, 0.3611, 0.9024, 0.3808, 0.877, 0.3984, 0.9055, 0.3768, 0.9312, 0.3611, 0.9024, 0.3984, 0.9055, 0.3768, 0.9312, 0.3984, 0.9055, 0.4289, 0.9401, 0.4102, 0.9892, 0.4141, 0.9693, 0.4851, 0.9893, 0.4851, 0.9893, 0.4141, 0.9693, 0.487, 0.9703, 0.4871, 0.9398, 0.487, 0.9703, 0.4289, 0.9401, 0.4289, 0.9401, 0.487, 0.9703, 0.4141, 0.9693, 0.4289, 0.9401, 0.4141, 0.9693, 0.3768, 0.9312, 0.3514, 0.9234, 0.3611, 0.9024, 0.3768, 0.9312, 0.3768, 0.9312, 0.3575, 0.9529, 0.3514, 0.9234, 0.3768, 0.9312, 0.4141, 0.9693, 0.3575, 0.9529, 0.4102, 0.9892, 0.3575, 0.9529, 0.4141, 0.9693, 0.3478, 0.9693, 0.3575, 0.9529, 0.4102, 0.9892, 0.3514, 0.9234, 0.3575, 0.9529, 0.3317, 0.9338, 0.3478, 0.9693, 0.3317, 0.9338, 0.3575, 0.9529, 0.3131, 0.9383, 0.3317, 0.9338, 0.3478, 0.9693, 0.3054, 0.9113, 0.3273, 0.9073, 0.3131, 0.9383, 0.3131, 0.9383, 0.3273, 0.9073, 0.3317, 0.9338, 0.3317, 0.9338, 0.3273, 0.9073, 0.3514, 0.9234, 0.3514, 0.9234, 0.3273, 0.9073, 0.3611, 0.9024, 0.3652, 0.8341, 0.4105, 0.8047, 0.3807, 0.8419, 0.3807, 0.8419, 0.4105, 0.8047, 0.4193, 0.8144, 0.4355, 0.8261, 0.407, 0.8517, 0.4193, 0.8144, 0.4193, 0.8144, 0.407, 0.8517, 0.3807, 0.8419, 0.407, 0.8517, 0.3808, 0.877, 0.3807, 0.8419, 0.3807, 0.8419, 0.3808, 0.877, 0.3468, 0.874, 0.3807, 0.8419, 0.3468, 0.874, 0.3652, 0.8341, 0.3652, 0.8341, 0.3468, 0.874, 0.3285, 0.8699, 0.3054, 0.9113, 0.3285, 0.8699, 0.3273, 0.9073, 0.3273, 0.9073, 0.3285, 0.8699, 0.3468, 0.874, 0.3611, 0.9024, 0.3468, 0.874, 0.3808, 0.877, 0.3273, 0.9073, 0.3468, 0.874, 0.3611, 0.9024, 0.4913, 0.71, 0.448, 0.7159, 0.472, 0.6869])
me_scene_002.materials.append(mat_bodyb00_002)
me_scene_002.materials.append(mat_outlinedmaterial_002)
me_scene_002.update()
me_scene_002.normals_split_custom_set([tuple(v) for v in zip(*[iter([-0.43, -0.01109, -0.9027, -0.3911, -4.447e-10, -0.9203, -0.3823, 0.007755, -0.924, -0.3823, 0.007755, -0.924, -0.3911, -4.447e-10, -0.9203, -0.3846, 0.0002661, -0.9231, 0.1821, 0.3381, -0.9233, 0.7679, 0.4811, -0.4229, 0.808, 0.4119, -0.4213, 0.1293, 0.2503, -0.9595, 0.1821, 0.3381, -0.9233, 0.808, 0.4119, -0.4213, 0.1293, 0.2503, -0.9595, 0.808, 0.4119, -0.4213, 0.7432, 0.353, -0.5684, -0.43, -0.01109, -0.9027, -0.3007, -0.0006814, -0.9537, -0.3911, -4.447e-10, -0.9203, 0.0766, 0.1463, -0.9863, 0.1293, 0.2503, -0.9595, 0.7432, 0.353, -0.5684, 0.0766, 0.1463, -0.9863, 0.7432, 0.353, -0.5684, 0.4358, -0.009425, -0.9, -0.3007, -0.0006814, -0.9537, 0.0766, 0.1463, -0.9863, 0.4358, -0.009425, -0.9, 0.0766, 0.1463, -0.9863, -0.3007, -0.0006814, -0.9537, -0.43, -0.01109, -0.9027, 0.1293, 0.2503, -0.9595, 0.0766, 0.1463, -0.9863, -0.43, -0.01109, -0.9027, -0.3643, 0.05381, -0.9297, -0.43, -0.01109, -0.9027, -0.3823, 0.007755, -0.924, 0.1293, 0.2503, -0.9595, -0.43, -0.01109, -0.9027, -0.3643, 0.05381, -0.9297, 0.1821, 0.3381, -0.9233, 0.1293, 0.2503, -0.9595, -0.3643, 0.05381, -0.9297, -0.3643, 0.05381, -0.9297, -0.3823, 0.007755, -0.924, -0.3991, -0.001406, -0.9169, -0.2639, 0.1297, -0.9558, -0.3643, 0.05381, -0.9297, -0.3991, -0.001406, -0.9169, -0.3991, -0.001406, -0.9169, -0.428, -0.002512, -0.9038, -0.2639, 0.1297, -0.9558, -0.3095, 0.1627, -0.9369, -0.428, -0.002512, -0.9038, -0.4395, 0.0185, -0.8981, -0.428, -0.002512, -0.9038, -0.3095, 0.1627, -0.9369, -0.2639, 0.1297, -0.9558, -0.4998, 0.04793, -0.8648, -0.3626, 0.07835, -0.9287, -0.5934, -0.004427, -0.8049, -0.5934, -0.004427, -0.8049, -0.9153, 0.1225, -0.3836, -0.4998, 0.04793, -0.8648, -0.9153, 0.1225, -0.3836, -0.7319, 0.3798, -0.5658, -0.4998, 0.04793, -0.8648, -0.7319, 0.3798, -0.5658, -0.2382, 0.4168, -0.8772, -0.4998, 0.04793, -0.8648, -0.2382, 0.4168, -0.8772, -0.3626, 0.07835, -0.9287, -0.4998, 0.04793, -0.8648, 0.1821, 0.3381, -0.9233, 0.1873, 0.4226, -0.8868, 0.7679, 0.4811, -0.4229, 0.1873, 0.4226, -0.8868, 0.6747, 0.6354, -0.3757, 0.7679, 0.4811, -0.4229, 0.1821, 0.3381, -0.9233, -0.3643, 0.05381, -0.9297, -0.2639, 0.1297, -0.9558, 0.1873, 0.4226, -0.8868, 0.1821, 0.3381, -0.9233, -0.2639, 0.1297, -0.9558, 0.1873, 0.4226, -0.8868, -0.2639, 0.1297, -0.9558, -0.3095, 0.1627, -0.9369, -0.0207, 0.4393, -0.8981, 0.1873, 0.4226, -0.8868, -0.3095, 0.1627, -0.9369, 0.1873, 0.4226, -0.8868, -0.0207, 0.4393, -0.8981, 0.6747, 0.6354, -0.3757, -0.0207, 0.4393, -0.8981, 0.4573, 0.8204, -0.3432, 0.6747, 0.6354, -0.3757, -0.3626, 0.07835, -0.9287, -0.3095, 0.1627, -0.9369, -0.4395, 0.0185, -0.8981, -0.0207, 0.4393, -0.8981, -0.3095, 0.1627, -0.9369, -0.3626, 0.07835, -0.9287, -0.3626, 0.07835, -0.9287, -0.4395, 0.0185, -0.8981, -0.5934, -0.004427, -0.8049, -0.2382, 0.4168, -0.8772, -0.0207, 0.4393, -0.8981, -0.3626, 0.07835, -0.9287, -0.0207, 0.4393, -0.8981, -0.2382, 0.4168, -0.8772, 0.4573, 0.8204, -0.3432, -0.2382, 0.4168, -0.8772, 0.00548, 0.9922, -0.1244, 0.4573, 0.8204, -0.3432, -0.2382, 0.4168, -0.8772, -0.7319, 0.3798, -0.5658, 0.00548, 0.9922, -0.1244, -0.7319, 0.3798, -0.5658, -0.527, 0.8284, 0.1896, 0.00548, 0.9922, -0.1244, -0.855, 0.3624, 0.371, -0.527, 0.8284, 0.1896, -0.7319, 0.3798, -0.5658, -0.9153, 0.1225, -0.3836, -0.855, 0.3624, 0.371, -0.7319, 0.3798, -0.5658, -0.8907, 0.048, 0.4521, -0.855, 0.3624, 0.371, -0.9153, 0.1225, -0.3836, -0.9333, -0.04248, -0.3567, -0.8907, 0.048, 0.4521, -0.9153, 0.1225, -0.3836, -0.8907, 0.048, 0.4521, -0.9333, -0.04248, -0.3567, -0.8557, 0.001608, 0.5175, -0.9333, -0.04248, -0.3567, -0.9531, -0.001969, -0.3028, -0.8557, 0.001608, 0.5175, -0.6652, -0.02934, -0.7461, -0.4384, -0.00103, -0.8988, -0.7126, -6.329e-08, -0.7016, -0.4384, -0.00103, -0.8988, -0.4452, -3.62e-08, -0.8954, -0.7126, -6.329e-08, -0.7016, -0.6652, -0.02934, -0.7461, -0.7126, -6.329e-08, -0.7016, -0.9531, -0.001969, -0.3028, -0.9333, -0.04248, -0.3567, -0.6652, -0.02934, -0.7461, -0.9531, -0.001969, -0.3028, -0.9333, -0.04248, -0.3567, -0.9153, 0.1225, -0.3836, -0.5934, -0.004427, -0.8049, -0.6652, -0.02934, -0.7461, -0.9333, -0.04248, -0.3567, -0.5934, -0.004427, -0.8049, -0.6652, -0.02934, -0.7461, -0.5934, -0.004427, -0.8049, -0.4395, 0.0185, -0.8981, -0.4384, -0.00103, -0.8988, -0.6652, -0.02934, -0.7461, -0.4395, 0.0185, -0.8981, -0.3846, 0.0002661, -0.9231, -0.4079, 0.01191, -0.913, -0.3823, 0.007755, -0.924, -0.4079, 0.01191, -0.913, -0.3991, -0.001406, -0.9169, -0.3823, 0.007755, -0.924, -0.4384, -0.00103, -0.8988, -0.4395, 0.0185, -0.8981, -0.428, -0.002512, -0.9038, -0.4384, -0.00103, -0.8988, -0.4234, -0.01455, -0.9058, -0.4452, -3.62e-08, -0.8954, -0.4234, -0.01455, -0.9058, -0.4384, -0.00103, -0.8988, -0.428, -0.002512, -0.9038, -0.4234, -0.01455, -0.9058, -0.428, -0.002512, -0.9038, -0.3991, -0.001406, -0.9169, -0.4079, 0.01191, -0.913, -0.4234, -0.01455, -0.9058, -0.3991, -0.001406, -0.9169, -0.4234, -0.01455, -0.9058, -0.42, 0.0007167, -0.9075, -0.4452, -3.62e-08, -0.8954, -0.4234, -0.01455, -0.9058, -0.4079, 0.01191, -0.913, -0.42, 0.0007167, -0.9075, 0.7679, 0.4811, -0.4229, 0.913, 0.4077, 0.01584, 0.808, 0.4119, -0.4213, 0.913, 0.4077, 0.01584, 0.9084, 0.3058, 0.2852, 0.9279, 0.3661, -0.07003, 0.913, 0.4077, 0.01584, 0.9279, 0.3661, -0.07003, 0.808, 0.4119, -0.4213, 0.7432, 0.353, -0.5684, 0.808, 0.4119, -0.4213, 0.9237, 0.3564, -0.1406, 0.808, 0.4119, -0.4213, 0.9279, 0.3661, -0.07003, 0.9237, 0.3564, -0.1406, 0.4358, -0.009425, -0.9, 0.7432, 0.353, -0.5684, 0.8649, 0.002816, -0.5019, 0.7432, 0.353, -0.5684, 0.9237, 0.3564, -0.1406, 0.8649, 0.002816, -0.5019, 0.9949, 5.125e-05, -0.1007, 0.8649, 0.002816, -0.5019, 0.9237, 0.3564, -0.1406, 0.9437, 0.1846, 0.2746, 0.9237, 0.3564, -0.1406, 0.9279, 0.3661, -0.07003, 0.9437, 0.1846, 0.2746, 0.9949, 5.125e-05, -0.1007, 0.9237, 0.3564, -0.1406, 0.9437, 0.1846, 0.2746, 0.8878, -0.003796, 0.4602, 0.9949, 5.125e-05, -0.1007, 0.9084, 0.3058, 0.2852, 0.9375, 0.2916, 0.1897, 0.9279, 0.3661, -0.07003, 0.9375, 0.2916, 0.1897, 0.9437, 0.1846, 0.2746, 0.9279, 0.3661, -0.07003, 0.9084, 0.3058, 0.2852, 0.8486, 0.1243, 0.5141, 0.9375, 0.2916, 0.1897, 0.8486, 0.1243, 0.5141, 0.9437, 0.1846, 0.2746, 0.9375, 0.2916, 0.1897, 0.7472, 0.1441, 0.6488, 0.8486, 0.1243, 0.5141, 0.9084, 0.3058, 0.2852, 0.8145, -0.00138, 0.5801, 0.8878, -0.003796, 0.4602, 0.9437, 0.1846, 0.2746, 0.8486, 0.1243, 0.5141, 0.8145, -0.00138, 0.5801, 0.9437, 0.1846, 0.2746, 0.8145, -0.00138, 0.5801, 0.7123, 0.03964, 0.7008, 0.694, 0.001935, 0.72, 0.7123, 0.03964, 0.7008, 0.8145, -0.00138, 0.5801, 0.8486, 0.1243, 0.5141, 0.7472, 0.1441, 0.6488, 0.7123, 0.03964, 0.7008, 0.8486, 0.1243, 0.5141, 0.3779, -0.0009106, 0.9258, 0.377, 0.08939, 0.9219, 0.1714, -0.0009095, 0.9852, 0.377, 0.08939, 0.9219, 0.3779, -0.0009106, 0.9258, 0.5474, 0.07104, 0.8338, 0.3779, -0.0009106, 0.9258, 0.5386, 0.00039, 0.8426, 0.5474, 0.07104, 0.8338, 0.694, 0.001935, 0.72, 0.7123, 0.03964, 0.7008, 0.5386, 0.00039, 0.8426, 0.7123, 0.03964, 0.7008, 0.5474, 0.07104, 0.8338, 0.5386, 0.00039, 0.8426, 0.7123, 0.03964, 0.7008, 0.7472, 0.1441, 0.6488, 0.5474, 0.07104, 0.8338, 0.8295, 0.3203, 0.4575, 0.7472, 0.1441, 0.6488, 0.9084, 0.3058, 0.2852, 0.7472, 0.1441, 0.6488, 0.8295, 0.3203, 0.4575, 0.5782, 0.1756, 0.7968, 0.7472, 0.1441, 0.6488, 0.5782, 0.1756, 0.7968, 0.5474, 0.07104, 0.8338, 0.377, 0.08939, 0.9219, 0.5474, 0.07104, 0.8338, 0.5782, 0.1756, 0.7968, 0.8295, 0.3203, 0.4575, 0.6586, 0.4122, 0.6295, 0.5782, 0.1756, 0.7968, 0.4072, 0.206, 0.8898, 0.5782, 0.1756, 0.7968, 0.6586, 0.4122, 0.6295, 0.4072, 0.206, 0.8898, 0.377, 0.08939, 0.9219, 0.5782, 0.1756, 0.7968, 0.377, 0.08939, 0.9219, 0.1463, 0.1016, 0.984, 0.1714, -0.0009095, 0.9852, 0.1463, 0.1016, 0.984, 0.377, 0.08939, 0.9219, 0.4072, 0.206, 0.8898, 0.4822, 0.4548, 0.7487, 0.4072, 0.206, 0.8898, 0.6586, 0.4122, 0.6295, 0.2149, 0.2258, 0.9502, 0.4072, 0.206, 0.8898, 0.4822, 0.4548, 0.7487, 0.2149, 0.2258, 0.9502, 0.1463, 0.1016, 0.984, 0.4072, 0.206, 0.8898, -0.8907, 0.048, 0.4521, -0.8557, 0.001608, 0.5175, -0.2528, 0.1036, 0.962, -0.8557, 0.001608, 0.5175, -0.19, 0.000425, 0.9818, -0.2528, 0.1036, 0.962, 0.1714, -0.0009095, 0.9852, 0.1463, 0.1016, 0.984, -0.19, 0.000425, 0.9818, 0.1463, 0.1016, 0.984, -0.2528, 0.1036, 0.962, -0.19, 0.000425, 0.9818, 0.1463, 0.1016, 0.984, 0.2149, 0.2258, 0.9502, -0.2528, 0.1036, 0.962, 0.2979, 0.4484, 0.8427, 0.2149, 0.2258, 0.9502, 0.4822, 0.4548, 0.7487, 0.2149, 0.2258, 0.9502, 0.2979, 0.4484, 0.8427, -0.2602, 0.3538, 0.8984, 0.2149, 0.2258, 0.9502, -0.2602, 0.3538, 0.8984, -0.2528, 0.1036, 0.962, -0.8907, 0.048, 0.4521, -0.2528, 0.1036, 0.962, -0.2602, 0.3538, 0.8984, -0.855, 0.3624, 0.371, -0.8907, 0.048, 0.4521, -0.2602, 0.3538, 0.8984, 0.2979, 0.4484, 0.8427, -0.02951, 0.681, 0.7317, -0.2602, 0.3538, 0.8984, -0.855, 0.3624, 0.371, -0.2602, 0.3538, 0.8984, -0.02951, 0.681, 0.7317, -0.527, 0.8284, 0.1896, -0.855, 0.3624, 0.371, -0.02951, 0.681, 0.7317, 0.00548, 0.9922, -0.1244, -0.527, 0.8284, 0.1896, 0.4423, 0.7227, 0.5311, -0.527, 0.8284, 0.1896, -0.02951, 0.681, 0.7317, 0.4423, 0.7227, 0.5311, -0.02951, 0.681, 0.7317, 0.2979, 0.4484, 0.8427, 0.4423, 0.7227, 0.5311, 0.2979, 0.4484, 0.8427, 0.4822, 0.4548, 0.7487, 0.4423, 0.7227, 0.5311, 0.6747, 0.6354, -0.3757, 0.8561, 0.4869, 0.1735, 0.7679, 0.4811, -0.4229, 0.8561, 0.4869, 0.1735, 0.913, 0.4077, 0.01584, 0.7679, 0.4811, -0.4229, 0.9084, 0.3058, 0.2852, 0.913, 0.4077, 0.01584, 0.8295, 0.3203, 0.4575, 0.913, 0.4077, 0.01584, 0.8561, 0.4869, 0.1735, 0.8295, 0.3203, 0.4575, 0.8295, 0.3203, 0.4575, 0.8561, 0.4869, 0.1735, 0.6586, 0.4122, 0.6295, 0.8561, 0.4869, 0.1735, 0.6727, 0.6633, 0.328, 0.6586, 0.4122, 0.6295, 0.8561, 0.4869, 0.1735, 0.6747, 0.6354, -0.3757, 0.6727, 0.6633, 0.328, 0.6747, 0.6354, -0.3757, 0.4573, 0.8204, -0.3432, 0.6727, 0.6633, 0.328, 0.00548, 0.9922, -0.1244, 0.4423, 0.7227, 0.5311, 0.4573, 0.8204, -0.3432, 0.4423, 0.7227, 0.5311, 0.6727, 0.6633, 0.328, 0.4573, 0.8204, -0.3432, 0.4822, 0.4548, 0.7487, 0.6586, 0.4122, 0.6295, 0.6727, 0.6633, 0.328, 0.4423, 0.7227, 0.5311, 0.4822, 0.4548, 0.7487, 0.6727, 0.6633, 0.328, -0.43, 0.01109, -0.9027, -0.3826, -0.007795, -0.9239, -0.3911, -4.447e-10, -0.9203, -0.3826, -0.007795, -0.9239, -0.3846, 0.0002661, -0.9231, -0.3911, -4.447e-10, -0.9203, 0.1821, -0.3381, -0.9233, 0.808, -0.4119, -0.4213, 0.7679, -0.4811, -0.4229, 0.1293, -0.2503, -0.9595, 0.808, -0.4119, -0.4213, 0.1821, -0.3381, -0.9233, 0.1293, -0.2503, -0.9595, 0.7429, -0.3557, -0.5671, 0.808, -0.4119, -0.4213, -0.43, 0.01109, -0.9027, -0.3911, -4.447e-10, -0.9203, -0.3007, -0.0006814, -0.9537, 0.07259, -0.1476, -0.9864, 0.7429, -0.3557, -0.5671, 0.1293, -0.2503, -0.9595, 0.07259, -0.1476, -0.9864, 0.4358, -0.009425, -0.9, 0.7429, -0.3557, -0.5671, -0.3007, -0.0006814, -0.9537, 0.4358, -0.009425, -0.9, 0.07259, -0.1476, -0.9864, 0.07259, -0.1476, -0.9864, -0.43, 0.01109, -0.9027, -0.3007, -0.0006814, -0.9537, 0.1293, -0.2503, -0.9595, -0.43, 0.01109, -0.9027, 0.07259, -0.1476, -0.9864, -0.3643, -0.05381, -0.9297, -0.3826, -0.007795, -0.9239, -0.43, 0.01109, -0.9027, 0.1293, -0.2503, -0.9595, -0.3643, -0.05381, -0.9297, -0.43, 0.01109, -0.9027, 0.1821, -0.3381, -0.9233, -0.3643, -0.05381, -0.9297, 0.1293, -0.2503, -0.9595, -0.3643, -0.05381, -0.9297, -0.5371, -0.1858, -0.8228, -0.3826, -0.007795, -0.9239, -0.2639, -0.1297, -0.9558, -0.5371, -0.1858, -0.8228, -0.3643, -0.05381, -0.9297, -0.5371, -0.1858, -0.8228, -0.2639, -0.1297, -0.9558, -0.428, 0.002512, -0.9038, -0.3095, -0.1627, -0.9369, -0.4395, -0.0185, -0.8981, -0.428, 0.002512, -0.9038, -0.428, 0.002512, -0.9038, -0.2639, -0.1297, -0.9558, -0.3095, -0.1627, -0.9369, -0.4998, -0.04793, -0.8648, -0.5934, 0.004427, -0.8049, -0.3626, -0.07835, -0.9287, -0.5934, 0.004427, -0.8049, -0.4998, -0.04793, -0.8648, -0.9153, -0.1225, -0.3836, -0.9153, -0.1225, -0.3836, -0.4998, -0.04793, -0.8648, -0.7319, -0.3798, -0.5658, -0.7319, -0.3798, -0.5658, -0.4998, -0.04793, -0.8648, -0.2382, -0.4168, -0.8772, -0.2382, -0.4168, -0.8772, -0.4998, -0.04793, -0.8648, -0.3626, -0.07835, -0.9287, 0.1821, -0.3381, -0.9233, 0.7679, -0.4811, -0.4229, 0.1873, -0.4226, -0.8868, 0.1873, -0.4226, -0.8868, 0.7679, -0.4811, -0.4229, 0.6747, -0.6354, -0.3757, 0.1821, -0.3381, -0.9233, -0.2639, -0.1297, -0.9558, -0.3643, -0.05381, -0.9297, 0.1873, -0.4226, -0.8868, -0.2639, -0.1297, -0.9558, 0.1821, -0.3381, -0.9233, 0.1873, -0.4226, -0.8868, -0.3095, -0.1627, -0.9369, -0.2639, -0.1297, -0.9558, -0.0207, -0.4393, -0.8981, -0.3095, -0.1627, -0.9369, 0.1873, -0.4226, -0.8868, 0.1873, -0.4226, -0.8868, 0.6747, -0.6354, -0.3757, -0.0207, -0.4393, -0.8981, -0.0207, -0.4393, -0.8981, 0.6747, -0.6354, -0.3757, 0.4573, -0.8204, -0.3432, -0.3626, -0.07835, -0.9287, -0.4395, -0.0185, -0.8981, -0.3095, -0.1627, -0.9369, -0.0207, -0.4393, -0.8981, -0.3626, -0.07835, -0.9287, -0.3095, -0.1627, -0.9369, -0.3626, -0.07835, -0.9287, -0.5934, 0.004427, -0.8049, -0.4395, -0.0185, -0.8981, -0.2382, -0.4168, -0.8772, -0.3626, -0.07835, -0.9287, -0.0207, -0.4393, -0.8981, -0.0207, -0.4393, -0.8981, 0.4573, -0.8204, -0.3432, -0.2382, -0.4168, -0.8772, -0.2382, -0.4168, -0.8772, 0.4573, -0.8204, -0.3432, 0.00548, -0.9922, -0.1244, -0.2382, -0.4168, -0.8772, 0.00548, -0.9922, -0.1244, -0.7319, -0.3798, -0.5658, -0.7319, -0.3798, -0.5658, 0.00548, -0.9922, -0.1244, -0.527, -0.8284, 0.1896, -0.855, -0.3624, 0.371, -0.7319, -0.3798, -0.5658, -0.527, -0.8284, 0.1896, -0.9153, -0.1225, -0.3836, -0.7319, -0.3798, -0.5658, -0.855, -0.3624, 0.371, -0.8909, -0.04737, 0.4517, -0.9153, -0.1225, -0.3836, -0.855, -0.3624, 0.371, -0.9335, 0.04321, -0.356, -0.9153, -0.1225, -0.3836, -0.8909, -0.04737, 0.4517, -0.8909, -0.04737, 0.4517, -0.8557, 0.001608, 0.5175, -0.9335, 0.04321, -0.356, -0.9335, 0.04321, -0.356, -0.8557, 0.001608, 0.5175, -0.9531, -0.001969, -0.3028, -0.6652, 0.02934, -0.7461, -0.7126, -6.329e-08, -0.7016, -0.4384, 0.00103, -0.8988, -0.4384, 0.00103, -0.8988, -0.7126, -6.329e-08, -0.7016, -0.4452, -3.62e-08, -0.8954, -0.6652, 0.02934, -0.7461, -0.9531, -0.001969, -0.3028, -0.7126, -6.329e-08, -0.7016, -0.9335, 0.04321, -0.356, -0.9531, -0.001969, -0.3028, -0.6652, 0.02934, -0.7461, -0.9335, 0.04321, -0.356, -0.5934, 0.004427, -0.8049, -0.9153, -0.1225, -0.3836, -0.6652, 0.02934, -0.7461, -0.5934, 0.004427, -0.8049, -0.9335, 0.04321, -0.356, -0.6652, 0.02934, -0.7461, -0.4395, -0.0185, -0.8981, -0.5934, 0.004427, -0.8049, -0.4384, 0.00103, -0.8988, -0.4395, -0.0185, -0.8981, -0.6652, 0.02934, -0.7461, -0.3846, 0.0002661, -0.9231, -0.3826, -0.007795, -0.9239, -0.4079, 0.01191, -0.913, -0.4079, 0.01191, -0.913, -0.3826, -0.007795, -0.9239, -0.5371, -0.1858, -0.8228, -0.4384, 0.00103, -0.8988, -0.428, 0.002512, -0.9038, -0.4395, -0.0185, -0.8981, -0.4384, 0.00103, -0.8988, -0.4452, -3.62e-08, -0.8954, -0.5768, -0.005243, -0.8169, -0.5768, -0.005243, -0.8169, -0.428, 0.002512, -0.9038, -0.4384, 0.00103, -0.8988, -0.5768, -0.005243, -0.8169, -0.5371, -0.1858, -0.8228, -0.428, 0.002512, -0.9038, -0.5768, -0.005243, -0.8169, -0.4452, -3.62e-08, -0.8954, -0.42, 0.0007167, -0.9075, -0.5768, -0.005243, -0.8169, -0.42, 0.0007167, -0.9075, -0.4079, 0.01191, -0.913, 0.7679, -0.4811, -0.4229, 0.808, -0.4119, -0.4213, 0.913, -0.4077, 0.01584, 0.913, -0.4077, 0.01584, 0.9279, -0.3661, -0.07003, 0.9084, -0.3058, 0.2852, 0.913, -0.4077, 0.01584, 0.808, -0.4119, -0.4213, 0.9279, -0.3661, -0.07003, 0.7429, -0.3557, -0.5671, 0.9237, -0.3564, -0.1406, 0.808, -0.4119, -0.4213, 0.808, -0.4119, -0.4213, 0.9237, -0.3564, -0.1406, 0.9279, -0.3661, -0.07003, 0.4358, -0.009425, -0.9, 0.8649, 0.002816, -0.5019, 0.7429, -0.3557, -0.5671, 0.7429, -0.3557, -0.5671, 0.8649, 0.002816, -0.5019, 0.9237, -0.3564, -0.1406, 0.9949, 5.125e-05, -0.1007, 0.9237, -0.3564, -0.1406, 0.8649, 0.002816, -0.5019, 0.9438, -0.1869, 0.2728, 0.9279, -0.3661, -0.07003, 0.9237, -0.3564, -0.1406, 0.9438, -0.1869, 0.2728, 0.9237, -0.3564, -0.1406, 0.9949, 5.125e-05, -0.1007, 0.9438, -0.1869, 0.2728, 0.9949, 5.125e-05, -0.1007, 0.8878, -0.003796, 0.4602, 0.9084, -0.3058, 0.2852, 0.9279, -0.3661, -0.07003, 0.9375, -0.2916, 0.1897, 0.9375, -0.2916, 0.1897, 0.9279, -0.3661, -0.07003, 0.9438, -0.1869, 0.2728, 0.9084, -0.3058, 0.2852, 0.9375, -0.2916, 0.1897, 0.8486, -0.125, 0.514, 0.8486, -0.125, 0.514, 0.9375, -0.2916, 0.1897, 0.9438, -0.1869, 0.2728, 0.7472, -0.1441, 0.6488, 0.9084, -0.3058, 0.2852, 0.8486, -0.125, 0.514, 0.8145, -0.00138, 0.5801, 0.9438, -0.1869, 0.2728, 0.8878, -0.003796, 0.4602, 0.8486, -0.125, 0.514, 0.9438, -0.1869, 0.2728, 0.8145, -0.00138, 0.5801, 0.8145, -0.00138, 0.5801, 0.694, 0.001935, 0.72, 0.7121, -0.03869, 0.701, 0.7121, -0.03869, 0.701, 0.8486, -0.125, 0.514, 0.8145, -0.00138, 0.5801, 0.7472, -0.1441, 0.6488, 0.8486, -0.125, 0.514, 0.7121, -0.03869, 0.701, 0.3779, -0.0009106, 0.9258, 0.1714, -0.0009095, 0.9852, 0.3773, -0.0901, 0.9217, 0.3773, -0.0901, 0.9217, 0.5478, -0.07134, 0.8336, 0.3779, -0.0009106, 0.9258, 0.3779, -0.0009106, 0.9258, 0.5478, -0.07134, 0.8336, 0.5386, 0.00039, 0.8426, 0.694, 0.001935, 0.72, 0.5386, 0.00039, 0.8426, 0.7121, -0.03869, 0.701, 0.7121, -0.03869, 0.701, 0.5386, 0.00039, 0.8426, 0.5478, -0.07134, 0.8336, 0.7121, -0.03869, 0.701, 0.5478, -0.07134, 0.8336, 0.7472, -0.1441, 0.6488, 0.8295, -0.3203, 0.4575, 0.9084, -0.3058, 0.2852, 0.7472, -0.1441, 0.6488, 0.7472, -0.1441, 0.6488, 0.5782, -0.1756, 0.7968, 0.8295, -0.3203, 0.4575, 0.7472, -0.1441, 0.6488, 0.5478, -0.07134, 0.8336, 0.5782, -0.1756, 0.7968, 0.3773, -0.0901, 0.9217, 0.5782, -0.1756, 0.7968, 0.5478, -0.07134, 0.8336, 0.8295, -0.3203, 0.4575, 0.5782, -0.1756, 0.7968, 0.6586, -0.4122, 0.6295, 0.4072, -0.206, 0.8898, 0.6586, -0.4122, 0.6295, 0.5782, -0.1756, 0.7968, 0.4072, -0.206, 0.8898, 0.5782, -0.1756, 0.7968, 0.3773, -0.0901, 0.9217, 0.3773, -0.0901, 0.9217, 0.1714, -0.0009095, 0.9852, 0.1461, -0.1019, 0.984, 0.1461, -0.1019, 0.984, 0.4072, -0.206, 0.8898, 0.3773, -0.0901, 0.9217, 0.4822, -0.4548, 0.7487, 0.6586, -0.4122, 0.6295, 0.4072, -0.206, 0.8898, 0.2149, -0.2258, 0.9502, 0.4822, -0.4548, 0.7487, 0.4072, -0.206, 0.8898, 0.2149, -0.2258, 0.9502, 0.4072, -0.206, 0.8898, 0.1461, -0.1019, 0.984, -0.8909, -0.04737, 0.4517, -0.2527, -0.1038, 0.962, -0.8557, 0.001608, 0.5175, -0.8557, 0.001608, 0.5175, -0.2527, -0.1038, 0.962, -0.19, 0.000425, 0.9818, 0.1714, -0.0009095, 0.9852, -0.19, 0.000425, 0.9818, 0.1461, -0.1019, 0.984, 0.1461, -0.1019, 0.984, -0.19, 0.000425, 0.9818, -0.2527, -0.1038, 0.962, 0.1461, -0.1019, 0.984, -0.2527, -0.1038, 0.962, 0.2149, -0.2258, 0.9502, 0.2979, -0.4484, 0.8427, 0.4822, -0.4548, 0.7487, 0.2149, -0.2258, 0.9502, 0.2149, -0.2258, 0.9502, -0.2602, -0.3538, 0.8984, 0.2979, -0.4484, 0.8427, 0.2149, -0.2258, 0.9502, -0.2527, -0.1038, 0.962, -0.2602, -0.3538, 0.8984, -0.8909, -0.04737, 0.4517, -0.2602, -0.3538, 0.8984, -0.2527, -0.1038, 0.962, -0.855, -0.3624, 0.371, -0.2602, -0.3538, 0.8984, -0.8909, -0.04737, 0.4517, 0.2979, -0.4484, 0.8427, -0.2602, -0.3538, 0.8984, -0.02951, -0.681, 0.7317, -0.855, -0.3624, 0.371, -0.02951, -0.681, 0.7317, -0.2602, -0.3538, 0.8984, -0.527, -0.8284, 0.1896, -0.02951, -0.681, 0.7317, -0.855, -0.3624, 0.371, 0.00548, -0.9922, -0.1244, 0.4423, -0.7227, 0.5311, -0.527, -0.8284, 0.1896, -0.527, -0.8284, 0.1896, 0.4423, -0.7227, 0.5311, -0.02951, -0.681, 0.7317, -0.02951, -0.681, 0.7317, 0.4423, -0.7227, 0.5311, 0.2979, -0.4484, 0.8427, 0.2979, -0.4484, 0.8427, 0.4423, -0.7227, 0.5311, 0.4822, -0.4548, 0.7487, 0.6747, -0.6354, -0.3757, 0.7679, -0.4811, -0.4229, 0.8561, -0.4869, 0.1735, 0.8561, -0.4869, 0.1735, 0.7679, -0.4811, -0.4229, 0.913, -0.4077, 0.01584, 0.9084, -0.3058, 0.2852, 0.8295, -0.3203, 0.4575, 0.913, -0.4077, 0.01584, 0.913, -0.4077, 0.01584, 0.8295, -0.3203, 0.4575, 0.8561, -0.4869, 0.1735, 0.8295, -0.3203, 0.4575, 0.6586, -0.4122, 0.6295, 0.8561, -0.4869, 0.1735, 0.8561, -0.4869, 0.1735, 0.6586, -0.4122, 0.6295, 0.6727, -0.6633, 0.328, 0.8561, -0.4869, 0.1735, 0.6727, -0.6633, 0.328, 0.6747, -0.6354, -0.3757, 0.6747, -0.6354, -0.3757, 0.6727, -0.6633, 0.328, 0.4573, -0.8204, -0.3432, 0.00548, -0.9922, -0.1244, 0.4573, -0.8204, -0.3432, 0.4423, -0.7227, 0.5311, 0.4423, -0.7227, 0.5311, 0.4573, -0.8204, -0.3432, 0.6727, -0.6633, 0.328, 0.4822, -0.4548, 0.7487, 0.6727, -0.6633, 0.328, 0.6586, -0.4122, 0.6295, 0.4423, -0.7227, 0.5311, 0.6727, -0.6633, 0.328, 0.4822, -0.4548, 0.7487, -0.4079, 0.01191, -0.913, -0.5371, -0.1858, -0.8228, -0.5768, -0.005243, -0.8169])] * 3)])
arm_armature = bpy.data.armatures.new('Armature')  # bones are not reproduced

# ---- objects
ob_bodyb01_optmesh_8_0 = bpy.data.objects.new('BodyB01_OptMesh_8_0', me_scene)
ob_bodyb01_optmesh_8_0_001 = bpy.data.objects.new('BodyB01_OptMesh_8_0.001', me_scene_002)
ob_armature = bpy.data.objects.new('Armature', arm_armature)

# ---- transforms, parenting, visibility, modifiers, constraints
ob_bodyb01_optmesh_8_0.parent = ob_armature
ob_bodyb01_optmesh_8_0.matrix_parent_inverse = Matrix(((7.55e-08, -0.0, -1.0, 0.4883), (-0.0, 1.0, -0.0, -0.0), (1.0, 0.0, 7.55e-08, -2.475), (-0.0, -0.0, -0.0, 1.0)))
ob_bodyb01_optmesh_8_0.location = (0.0, 0.0, 0.0)
ob_bodyb01_optmesh_8_0.scale = (1.0, 1.0, 1.0)
ob_bodyb01_optmesh_8_0.color = (0.8, 0.8, 0.8, 1.0)
_vg = ob_bodyb01_optmesh_8_0.vertex_groups.new(name='Bone')
for _i, _w in zip([0, 1, 6, 7, 16, 17, 18, 19], [0.8222, 0.9338, 0.8175, 0.9308, 0.1051, 0.1008, 0.1076, 0.09667]): _vg.add([_i], _w, 'REPLACE')
_vg = ob_bodyb01_optmesh_8_0.vertex_groups.new(name='Bone.001')
for _i, _w in zip([0, 1, 6, 7, 10, 11, 12, 13, 14, 15, 16, 17, 18, 19, 20, 21], [0.1509, 0.05632, 0.1546, 0.05876, 0.1437, 0.1576, 0.1498, 0.155, 0.03249, 0.02488, 0.7499, 0.7717, 0.7456, 0.7808, 0.03551, 0.03078]): _vg.add([_i], _w, 'REPLACE')
_vg = ob_bodyb01_optmesh_8_0.vertex_groups.new(name='Bone.002')
for _i, _w in zip([4, 5, 8, 9, 10, 11, 12, 13, 14, 15, 16, 17, 18, 19, 20, 21], [0.06757, 0.06724, 0.06679, 0.06624, 0.6508, 0.6412, 0.6379, 0.6509, 0.1736, 0.1649, 0.1129, 0.09945, 0.1137, 0.09604, 0.1805, 0.1717]): _vg.add([_i], _w, 'REPLACE')
_vg = ob_bodyb01_optmesh_8_0.vertex_groups.new(name='Bone.003')
for _i, _w in zip([4, 5, 8, 9, 10, 11, 12, 13, 14, 15, 16, 18, 20, 21, 22, 23, 24, 25], [0.6468, 0.6184, 0.6312, 0.6142, 0.1653, 0.1603, 0.1701, 0.1543, 0.6931, 0.7068, 0.007183, 0.008822, 0.6833, 0.6961, 0.1434, 0.06288, 0.1173, 0.08154]): _vg.add([_i], _w, 'REPLACE')
_vg = ob_bodyb01_optmesh_8_0.vertex_groups.new(name='Bone.004')
for _i, _w in zip([2, 3, 4, 5, 8, 9, 14, 15, 20, 21, 22, 23, 24, 25], [0.03924, 0.01515, 0.2423, 0.268, 0.2602, 0.2672, 0.07728, 0.07773, 0.07932, 0.07814, 0.7588, 0.8387, 0.7964, 0.7818]): _vg.add([_i], _w, 'REPLACE')
_vg = ob_bodyb01_optmesh_8_0.vertex_groups.new(name='Bone.005')
for _i, _w in zip([2, 3, 4, 5, 9, 22, 23, 24, 25], [0.9474, 0.9638, 0.0005218, 0.006653, 0.01951, 0.07877, 0.08974, 0.07067, 0.1255]): _vg.add([_i], _w, 'REPLACE')
_m = ob_bodyb01_optmesh_8_0.modifiers.new('Bevel', 'BEVEL')
_m.width = 1.0
_m.width_pct = 1.0
_m.segments = 2
_m.angle_limit = 0.0
_m = ob_bodyb01_optmesh_8_0.modifiers.new('Armature', 'ARMATURE')
_m.object = ob_armature
ob_bodyb01_optmesh_8_0_001.location = (0.0, 0.0, 0.0)
ob_bodyb01_optmesh_8_0_001.scale = (1.0, 1.0, 1.0)
ob_bodyb01_optmesh_8_0_001.color = (0.8, 0.8, 0.8, 1.0)
ob_armature.location = (2.475, 0.0, 0.4883)
ob_armature.rotation_euler = (-0.0, 1.571, 0.0)

# ---- collection membership
scene.collection.objects.link(ob_bodyb01_optmesh_8_0)
scene.collection.objects.link(ob_bodyb01_optmesh_8_0_001)
scene.collection.objects.link(ob_armature)

# ---- scene / render settings (as saved in the file)
scene.frame_start = 1; scene.frame_end = 250; scene.frame_set(1)
scene.render.engine = 'BLENDER_EEVEE_NEXT'
scene.render.fps = 25
scene.cycles.sampling_pattern = 'TABULATED_SOBOL'
scene.view_settings.view_transform = 'Filmic'
bpy.context.view_layer.update()

# ---- added for rendering (the .blend has no active camera and no usable light): camera, sun
cam_auto = bpy.data.cameras.new('AutoCamera')
cam_auto.lens = 50.0
cam_auto.sensor_width = 36.0
cam_auto.clip_end = 1000.0
ob_auto_camera = bpy.data.objects.new('AutoCamera', cam_auto)
scene.collection.objects.link(ob_auto_camera)
ob_auto_camera.location = (33.4905, -29.8614, 22.037)
ob_auto_camera.rotation_euler = (1.09748, -7.21219e-08, 0.694738)
scene.camera = ob_auto_camera
light_auto_sun = bpy.data.lights.new('AutoSun', 'SUN')
light_auto_sun.energy = 3.0
light_auto_sun.angle = 0.0523599
ob_auto_sun = bpy.data.objects.new('AutoSun', light_auto_sun)
scene.collection.objects.link(ob_auto_sun)
ob_auto_sun.rotation_euler = (0.872665, 0.174533, 0.523599)
bpy.context.view_layer.update()
